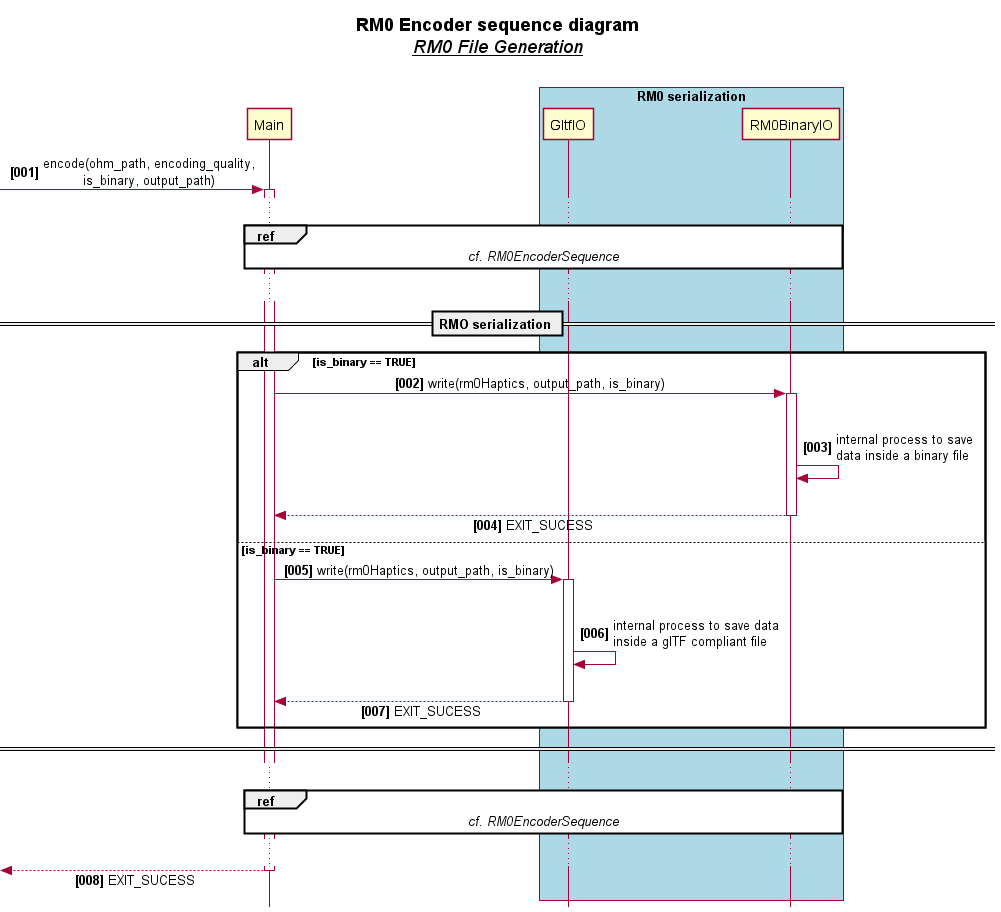

The diagram above was rendered by PlantUML. Its source (embedded in the PNG):
@startuml
'https://plantuml.com/sequence-diagram
!includesub ../style/style.puml!STYLE

title **RM0 Encoder sequence diagram**\n<i>__RM0 File Generation__</i>\n
hide unlinked

participant Main
box "RM0 serialization"
    participant GltfIO
    participant RM0BinaryIO
end box

[-> Main ++: encode(ohm_path, encoding_quality,\nis_binary, output_path)

...
ref over Main, RM0BinaryIO
    <i>cf. RM0EncoderSequence</i>
end ref
...

== RMO serialization ==

alt is_binary == TRUE

    Main -> RM0BinaryIO ++: write(rm0Haptics, output_path, is_binary)
    |||
    RM0BinaryIO -> RM0BinaryIO: internal process to save\ndata inside a binary file
    |||
    return EXIT_SUCESS

else is_binary == TRUE

    Main -> GltfIO ++: write(rm0Haptics, output_path, is_binary)
    |||
    GltfIO -> GltfIO: internal process to save data\ninside a glTF compliant file
    |||
    return EXIT_SUCESS

end

====

...
ref over Main, RM0BinaryIO
    <i>cf. RM0EncoderSequence</i>
end ref
...

[<-- Main --: EXIT_SUCESS
@enduml